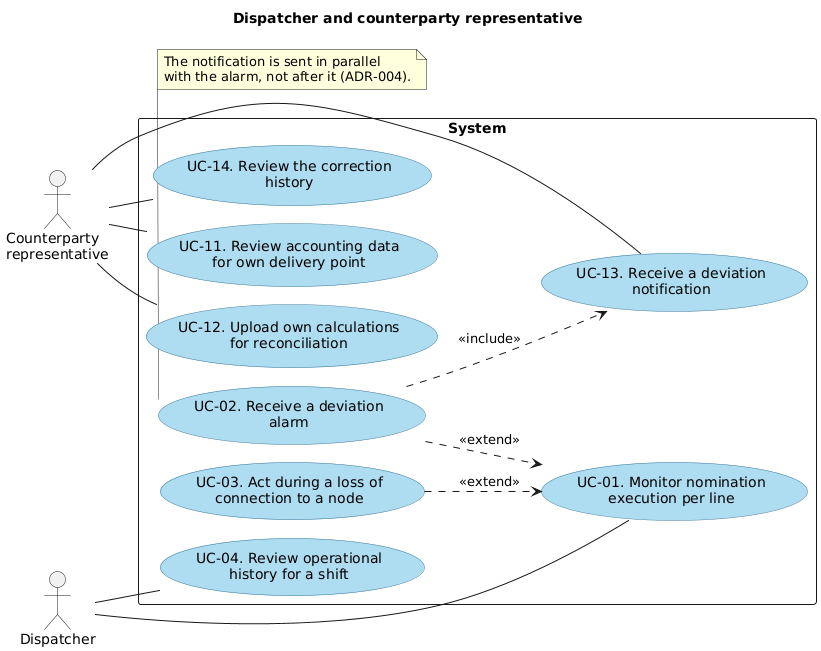

The diagram above was rendered by PlantUML. Its source (embedded in the PNG):
@startuml uc-dispatcher-counterparty
!pragma layout smetana
left to right direction
skinparam shadowing false
skinparam usecase {
  BackgroundColor #AEDCF0
  BorderColor #3C7A99
}

title Dispatcher and counterparty representative

actor "Counterparty\nrepresentative" as counterparty
actor "Dispatcher" as dispatcher

rectangle System {
  usecase "UC-11. Review accounting data\nfor own delivery point" as UC11
  usecase "UC-12. Upload own calculations\nfor reconciliation" as UC12
  usecase "UC-13. Receive a deviation\nnotification" as UC13
  usecase "UC-14. Review the correction\nhistory" as UC14

  usecase "UC-01. Monitor nomination\nexecution per line" as UC01
  usecase "UC-02. Receive a deviation\nalarm" as UC02
  usecase "UC-03. Act during a loss of\nconnection to a node" as UC03
  usecase "UC-04. Review operational\nhistory for a shift" as UC04
}

counterparty -- UC11
counterparty -- UC12
counterparty -- UC13
counterparty -- UC14

dispatcher -- UC01
dispatcher -- UC04

UC02 ..> UC01 : <<extend>>
UC03 ..> UC01 : <<extend>>
UC02 ..> UC13 : <<include>>

note bottom of UC02
  The notification is sent in parallel
  with the alarm, not after it (ADR-004).
end note

@enduml